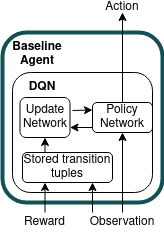

The diagram above was exported from draw.io. Its source (the exported page's mxGraphModel, read from the mxfile embedded in the PNG):
<mxGraphModel dx="1102" dy="545" grid="1" gridSize="10" guides="1" tooltips="1" connect="1" arrows="1" fold="1" page="1" pageScale="1" pageWidth="850" pageHeight="1100" math="0" shadow="0">
  <root>
    <mxCell id="0" />
    <mxCell id="1" parent="0" />
    <mxCell id="2" value="&lt;p style=&quot;line-height: 1.5&quot;&gt;&lt;br&gt;&lt;/p&gt;" style="text;html=1;strokeColor=#125054;fillColor=none;align=center;verticalAlign=middle;whiteSpace=wrap;rounded=1;fontSize=12;strokeWidth=4;" vertex="1" parent="1">
      <mxGeometry x="190" y="70" width="160" height="170" as="geometry" />
    </mxCell>
    <mxCell id="3" value="&lt;br&gt;&lt;b&gt;Baseline&lt;/b&gt;&lt;br&gt;&lt;div&gt;&lt;b&gt;Agent&lt;/b&gt;&lt;/div&gt;" style="text;html=1;strokeColor=none;fillColor=none;align=center;verticalAlign=middle;whiteSpace=wrap;rounded=0;fontSize=12;" vertex="1" parent="1">
      <mxGeometry x="195" y="70" width="60" height="30" as="geometry" />
    </mxCell>
    <mxCell id="4" value="" style="rounded=1;whiteSpace=wrap;html=1;fontSize=12;" vertex="1" parent="1">
      <mxGeometry x="200" y="110" width="140" height="120" as="geometry" />
    </mxCell>
    <mxCell id="5" value="Observation" style="text;html=1;strokeColor=none;fillColor=none;align=center;verticalAlign=middle;whiteSpace=wrap;rounded=0;" vertex="1" parent="1">
      <mxGeometry x="280" y="250" width="60" height="20" as="geometry" />
    </mxCell>
    <mxCell id="6" value="" style="endArrow=classic;html=1;rounded=0;exitX=0.5;exitY=0;exitDx=0;exitDy=0;entryX=0.5;entryY=1;entryDx=0;entryDy=0;" edge="1" source="5" target="11" parent="1">
      <mxGeometry width="50" height="50" relative="1" as="geometry">
        <mxPoint x="400" y="280" as="sourcePoint" />
        <mxPoint x="295" y="220" as="targetPoint" />
      </mxGeometry>
    </mxCell>
    <mxCell id="7" value="&lt;div&gt;Reward&lt;/div&gt;" style="text;html=1;strokeColor=none;fillColor=none;align=center;verticalAlign=middle;whiteSpace=wrap;rounded=0;" vertex="1" parent="1">
      <mxGeometry x="205" y="250" width="55" height="20" as="geometry" />
    </mxCell>
    <mxCell id="8" value="" style="endArrow=classic;html=1;rounded=0;exitX=0.5;exitY=0;exitDx=0;exitDy=0;entryX=0.5;entryY=1;entryDx=0;entryDy=0;" edge="1" source="11" target="9" parent="1">
      <mxGeometry width="50" height="50" relative="1" as="geometry">
        <mxPoint x="400" y="280" as="sourcePoint" />
        <mxPoint x="295" y="40" as="targetPoint" />
      </mxGeometry>
    </mxCell>
    <mxCell id="9" value="Action" style="text;html=1;strokeColor=none;fillColor=none;align=center;verticalAlign=middle;whiteSpace=wrap;rounded=0;" vertex="1" parent="1">
      <mxGeometry x="280" y="40" width="60" height="10" as="geometry" />
    </mxCell>
    <mxCell id="10" value="&lt;b&gt;DQN&lt;/b&gt;" style="text;html=1;strokeColor=none;fillColor=none;align=center;verticalAlign=middle;whiteSpace=wrap;rounded=0;" vertex="1" parent="1">
      <mxGeometry x="200" y="110" width="60" height="30" as="geometry" />
    </mxCell>
    <mxCell id="11" value="Policy Network" style="rounded=1;whiteSpace=wrap;html=1;" vertex="1" parent="1">
      <mxGeometry x="280" y="140" width="60" height="30" as="geometry" />
    </mxCell>
    <mxCell id="12" value="Stored transition tuples" style="text;html=1;strokeColor=default;fillColor=none;align=center;verticalAlign=middle;whiteSpace=wrap;rounded=1;" vertex="1" parent="1">
      <mxGeometry x="210" y="190" width="90" height="30" as="geometry" />
    </mxCell>
    <mxCell id="13" value="" style="endArrow=classic;html=1;rounded=0;exitX=0.5;exitY=0;exitDx=0;exitDy=0;entryX=0.25;entryY=1;entryDx=0;entryDy=0;" edge="1" source="7" target="12" parent="1">
      <mxGeometry width="50" height="50" relative="1" as="geometry">
        <mxPoint x="400" y="280" as="sourcePoint" />
        <mxPoint x="450" y="230" as="targetPoint" />
      </mxGeometry>
    </mxCell>
    <mxCell id="14" value="&lt;div&gt;Update &lt;br&gt;&lt;/div&gt;&lt;div&gt;Network&lt;/div&gt;" style="rounded=1;whiteSpace=wrap;html=1;strokeColor=default;" vertex="1" parent="1">
      <mxGeometry x="207.5" y="135" width="50" height="40" as="geometry" />
    </mxCell>
    <mxCell id="15" value="" style="endArrow=classic;html=1;rounded=0;exitX=0;exitY=0;exitDx=0;exitDy=0;" edge="1" source="5" parent="1">
      <mxGeometry width="50" height="50" relative="1" as="geometry">
        <mxPoint x="400" y="280" as="sourcePoint" />
        <mxPoint x="280" y="220" as="targetPoint" />
      </mxGeometry>
    </mxCell>
    <mxCell id="16" value="" style="endArrow=classic;html=1;rounded=0;exitX=0.25;exitY=0;exitDx=0;exitDy=0;entryX=0.5;entryY=1;entryDx=0;entryDy=0;" edge="1" source="12" target="14" parent="1">
      <mxGeometry width="50" height="50" relative="1" as="geometry">
        <mxPoint x="400" y="280" as="sourcePoint" />
        <mxPoint x="450" y="230" as="targetPoint" />
      </mxGeometry>
    </mxCell>
    <mxCell id="17" value="" style="endArrow=classic;html=1;rounded=0;entryX=1;entryY=0.75;entryDx=0;entryDy=0;" edge="1" target="14" parent="1">
      <mxGeometry width="50" height="50" relative="1" as="geometry">
        <mxPoint x="280" y="165" as="sourcePoint" />
        <mxPoint x="450" y="230" as="targetPoint" />
      </mxGeometry>
    </mxCell>
    <mxCell id="18" value="" style="endArrow=classic;html=1;rounded=0;entryX=0;entryY=0.25;entryDx=0;entryDy=0;" edge="1" target="11" parent="1">
      <mxGeometry width="50" height="50" relative="1" as="geometry">
        <mxPoint x="260" y="148" as="sourcePoint" />
        <mxPoint x="450" y="230" as="targetPoint" />
      </mxGeometry>
    </mxCell>
  </root>
</mxGraphModel>